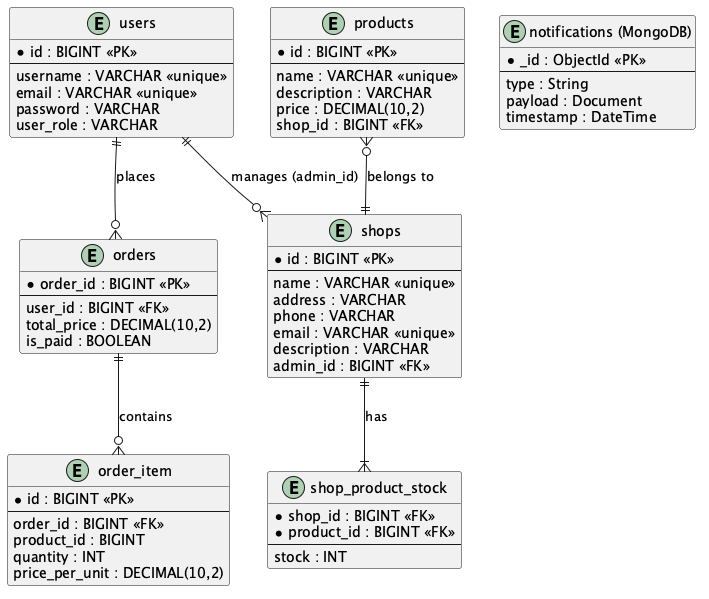

The diagram above was rendered by PlantUML. Its source (embedded in the PNG):
@startuml er_diagram

entity "users" {
    * id : BIGINT <<PK>>
    --
    username : VARCHAR <<unique>>
    email : VARCHAR <<unique>>
    password : VARCHAR
    user_role : VARCHAR
}

entity "shops" {
    * id : BIGINT <<PK>>
    --
    name : VARCHAR <<unique>>
    address : VARCHAR
    phone : VARCHAR
    email : VARCHAR <<unique>>
    description : VARCHAR
    admin_id : BIGINT <<FK>>
}

entity "shop_product_stock" {
    * shop_id : BIGINT <<FK>>
    * product_id : BIGINT <<FK>>
    --
    stock : INT
}

entity "products" {
    * id : BIGINT <<PK>>
    --
    name : VARCHAR <<unique>>
    description : VARCHAR
    price : DECIMAL(10,2)
    shop_id : BIGINT <<FK>>
}

entity "orders" {
    * order_id : BIGINT <<PK>>
    --
    user_id : BIGINT <<FK>>
    total_price : DECIMAL(10,2)
    is_paid : BOOLEAN
}

entity "order_item" {
    * id : BIGINT <<PK>>
    --
    order_id : BIGINT <<FK>>
    product_id : BIGINT
    quantity : INT
    price_per_unit : DECIMAL(10,2)
}

entity "notifications (MongoDB)" {
    * _id : ObjectId <<PK>>
    --
    type : String
    payload : Document
    timestamp : DateTime
}

users ||--o{ orders : "places"
orders ||--o{ order_item : "contains"
shops ||--|{ shop_product_stock : "has"
products }o--|| shops : "belongs to"
users ||--o{ shops : "manages (admin_id)"

@enduml